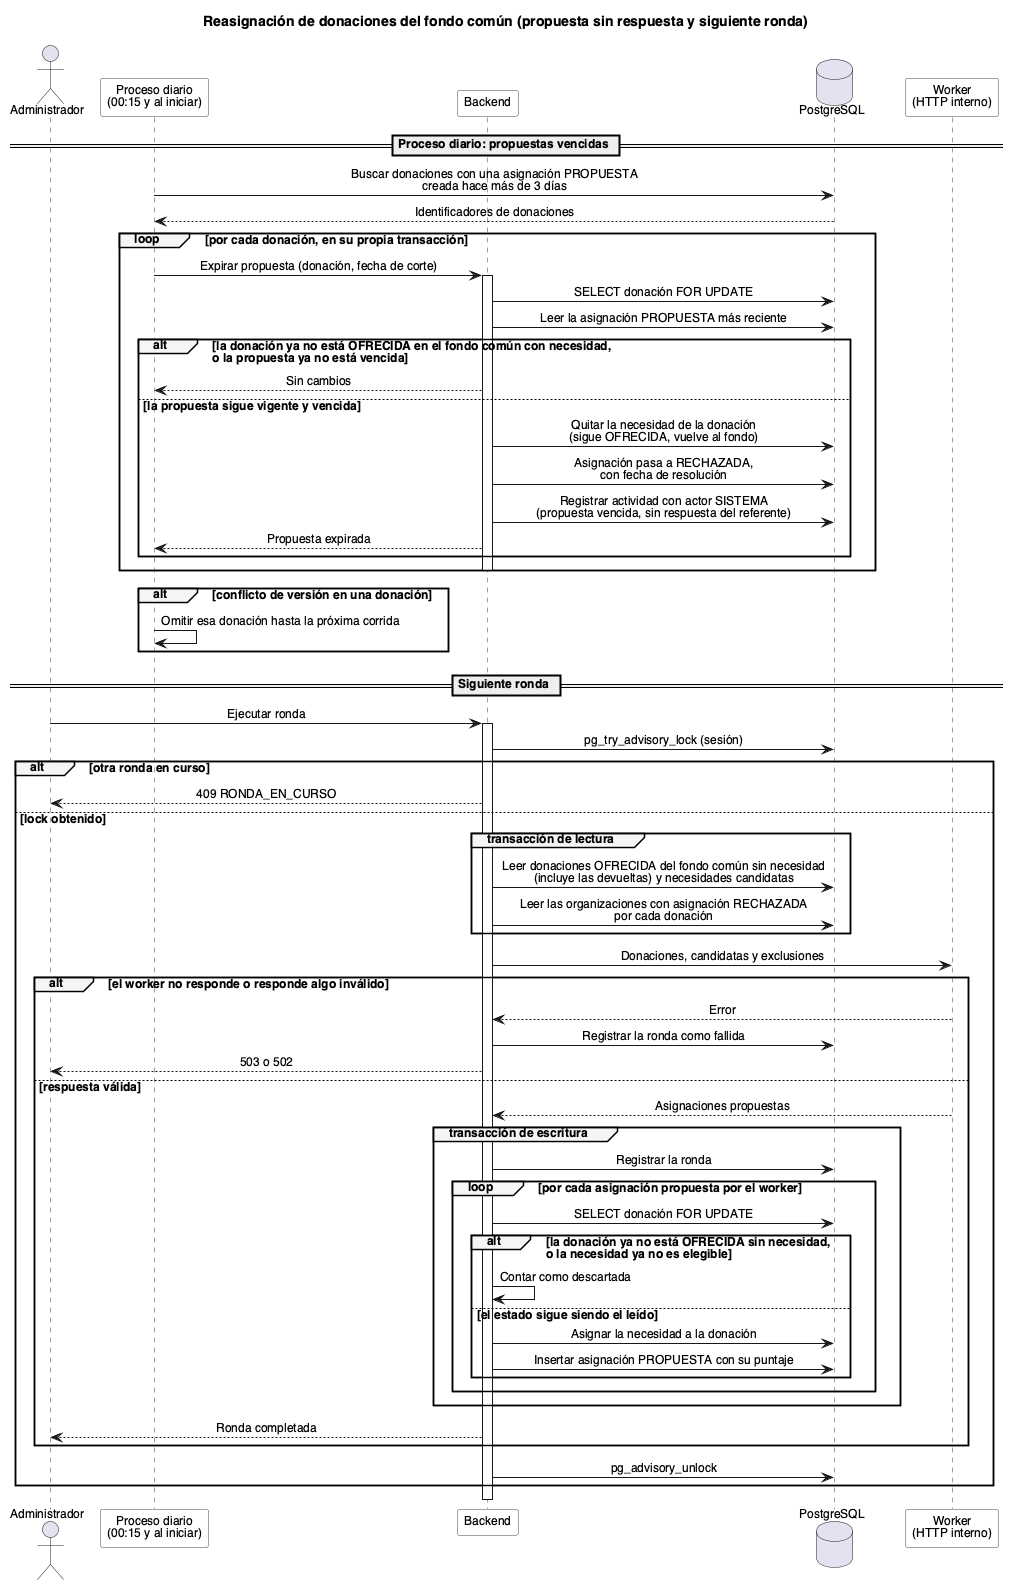

The diagram above was rendered by PlantUML. Its source (embedded in the PNG):
@startuml
!include ../../tesis/diagramas/secuencia/_estilo.iuml

title Reasignación de donaciones del fondo común (propuesta sin respuesta y siguiente ronda)

actor "Administrador" as Admin
participant "Proceso diario\n(00:15 y al iniciar)" as Job
participant "Backend" as Back
database "PostgreSQL" as DB
participant "Worker\n(HTTP interno)" as Worker

== Proceso diario: propuestas vencidas ==

Job -> DB : Buscar donaciones con una asignación PROPUESTA\ncreada hace más de 3 días
DB --> Job : Identificadores de donaciones
loop por cada donación, en su propia transacción
  Job -> Back : Expirar propuesta (donación, fecha de corte)
  activate Back
  Back -> DB : SELECT donación FOR UPDATE
  Back -> DB : Leer la asignación PROPUESTA más reciente
  alt la donación ya no está OFRECIDA en el fondo común con necesidad,\no la propuesta ya no está vencida
    Back --> Job : Sin cambios
  else la propuesta sigue vigente y vencida
    Back -> DB : Quitar la necesidad de la donación\n(sigue OFRECIDA, vuelve al fondo)
    Back -> DB : Asignación pasa a RECHAZADA,\ncon fecha de resolución
    Back -> DB : Registrar actividad con actor SISTEMA\n(propuesta vencida, sin respuesta del referente)
    Back --> Job : Propuesta expirada
  end
  deactivate Back
end
alt conflicto de versión en una donación
  Job -> Job : Omitir esa donación hasta la próxima corrida
end

== Siguiente ronda ==

Admin -> Back : Ejecutar ronda
activate Back
Back -> DB : pg_try_advisory_lock (sesión)
alt otra ronda en curso
  Back --> Admin : 409 RONDA_EN_CURSO
else lock obtenido
  group transacción de lectura
    Back -> DB : Leer donaciones OFRECIDA del fondo común sin necesidad\n(incluye las devueltas) y necesidades candidatas
    Back -> DB : Leer las organizaciones con asignación RECHAZADA\npor cada donación
  end
  Back -> Worker : Donaciones, candidatas y exclusiones
  alt el worker no responde o responde algo inválido
    Worker --> Back : Error
    Back -> DB : Registrar la ronda como fallida
    Back --> Admin : 503 o 502
  else respuesta válida
    Worker --> Back : Asignaciones propuestas
    group transacción de escritura
      Back -> DB : Registrar la ronda
      loop por cada asignación propuesta por el worker
        Back -> DB : SELECT donación FOR UPDATE
        alt la donación ya no está OFRECIDA sin necesidad,\no la necesidad ya no es elegible
          Back -> Back : Contar como descartada
        else el estado sigue siendo el leído
          Back -> DB : Asignar la necesidad a la donación
          Back -> DB : Insertar asignación PROPUESTA con su puntaje
        end
      end
    end
    Back --> Admin : Ronda completada
  end
  Back -> DB : pg_advisory_unlock
end
deactivate Back

@enduml